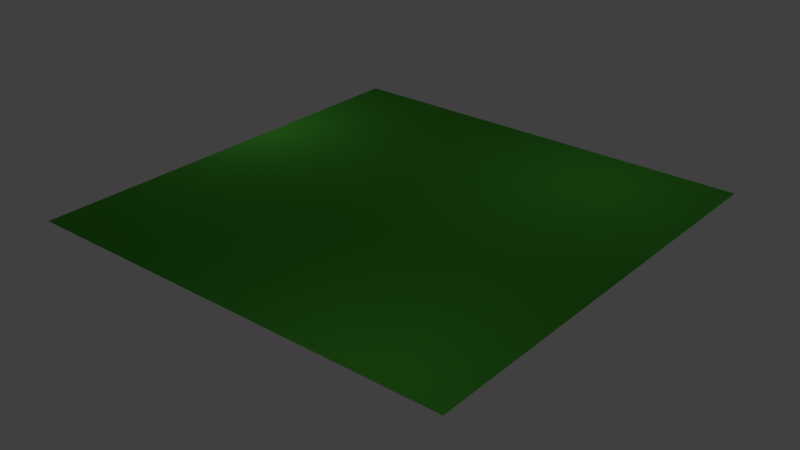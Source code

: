 # Source: Grass1.blend  (saved by Blender 2.77.0; exported with 4.5.12 LTS)
import bpy
from mathutils import Matrix  # noqa: F401  (used for matrix-valued properties, if any)

bpy.ops.wm.read_factory_settings(use_empty=True)
scene = bpy.context.scene
scene.name = 'Scene'

# ---- collections
col_collection_1 = bpy.data.collections.new('Collection 1'); scene.collection.children.link(col_collection_1)

# ---- materials (node trees are filled in below, after node groups)
mat_material = bpy.data.materials.new('Material')
mat_material.alpha_threshold = 0.0
mat_material.use_transparent_shadow = False
mat_material.diffuse_color = (0.05781, 0.3278, 0.0319, 1.0)
mat_material.roughness = 0.5
mat_grass = bpy.data.materials.new('Grass')
mat_grass.alpha_threshold = 0.0
mat_grass.use_transparent_shadow = False
mat_grass.diffuse_color = (0.3767, 0.7743, 0.01062, 1.0)
mat_grass.roughness = 0.5
mat_grass.line_color = (0.0, 0.0, 0.0, 1.0)

# ---- material node trees

# ---- world
world_world = bpy.data.worlds.new('World'); scene.world = world_world
world_world.color = (0.05088, 0.05088, 0.05088)
world_world.use_sun_shadow = False
world_world.sun_shadow_jitter_overblur = 0.0
world_world.cycles.sampling_method = 'NONE'
world_world.cycles.sample_map_resolution = 256

# ---- lights
light_lamp_002 = bpy.data.lights.new('Lamp.002', 'POINT')
light_lamp_002.transmission_factor = 0.0
light_lamp_002.cutoff_distance = 30.0
light_lamp_002.energy = 100.0
light_lamp_002.shadow_buffer_clip_start = 1.001
light_lamp_002.shadow_soft_size = 0.1
light_lamp_002.shadow_maximum_resolution = 0.006
light_lamp_002.use_absolute_resolution = True
light_lamp_002.cycles.use_multiple_importance_sampling = False
light_lamp_001 = bpy.data.lights.new('Lamp.001', 'POINT')
light_lamp_001.transmission_factor = 0.0
light_lamp_001.cutoff_distance = 30.0
light_lamp_001.energy = 100.0
light_lamp_001.shadow_buffer_clip_start = 1.001
light_lamp_001.shadow_soft_size = 0.1
light_lamp_001.shadow_maximum_resolution = 0.006
light_lamp_001.use_absolute_resolution = True
light_lamp_001.cycles.use_multiple_importance_sampling = False
light_lamp = bpy.data.lights.new('Lamp', 'POINT')
light_lamp.transmission_factor = 0.0
light_lamp.cutoff_distance = 30.0
light_lamp.energy = 100.0
light_lamp.shadow_buffer_clip_start = 1.001
light_lamp.shadow_soft_size = 0.1
light_lamp.shadow_maximum_resolution = 0.006
light_lamp.use_absolute_resolution = True
light_lamp.cycles.use_multiple_importance_sampling = False

# ---- meshes
me_plane = bpy.data.meshes.new('Plane')
me_plane.from_pydata([(-1.0, -1.0, 0.0), (1.0, -1.0, 0.0), (-1.0, 1.0, 0.0), (1.0, 1.0, 0.0)], [], [(0, 1, 3, 2)])
me_plane.materials.append(mat_material)
me_plane.use_remesh_preserve_volume = False
me_plane.use_remesh_preserve_attributes = False
me_plane.use_mirror_vertex_groups = False
me_plane.update()
me_cube_001 = bpy.data.meshes.new('Cube.001')
me_cube_001.from_pydata([(5.507, 1.652, -0.2868), (6.839, 1.288, -0.2868), (6.475, -0.2176, -0.2868), (5.143, 0.1464, -0.2868), (5.507, 1.652, 0.731), (6.839, 1.288, 0.731), (6.475, -0.2176, 0.731), (5.143, 0.1464, 0.731), (6.393, 2.979, 1.403), (6.665, 2.904, 1.403), (6.591, 2.596, 1.403), (6.318, 2.671, 1.403), (1.0, 1.0, -0.3924), (1.0, -1.0, -0.3924), (-1.0, -1.0, -0.3924), (-1.0, 1.0, -0.3924), (1.0, 1.0, 1.073), (1.0, -1.0, 1.073), (-1.0, -1.0, 1.073), (-1.0, 1.0, 1.073), (3.857, 1.122, 2.921), (3.857, 0.7124, 2.921), (3.448, 0.7124, 2.921), (3.448, 1.122, 2.921), (4.44, 3.234, -0.3636), (3.234, 4.573, -0.3636), (4.573, 5.935, -0.3636), (5.778, 4.596, -0.3636), (4.44, 3.234, 0.9266), (3.234, 4.573, 0.9266), (4.573, 5.935, 0.9266), (5.778, 4.596, 0.9266), (2.651, 2.435, 2.316), (2.404, 2.708, 2.316), (2.678, 2.987, 2.316), (2.925, 2.713, 2.316), (4.985, -4.212, -0.3702), (3.104, -4.26, -0.3702), (3.056, -2.134, -0.3702), (4.937, -2.087, -0.3702), (4.985, -4.212, 1.095), (3.104, -4.26, 1.095), (3.056, -2.134, 1.095), (4.937, -2.087, 1.095), (4.283, -6.31, 2.604), (3.898, -6.319, 2.604), (3.888, -5.884, 2.604), (4.273, -5.875, 2.604)], [], [(0, 1, 2, 3), (6, 5, 9, 10), (0, 4, 5, 1), (1, 5, 6, 2), (2, 6, 7, 3), (4, 0, 3, 7), (8, 11, 10, 9), (5, 4, 8, 9), (7, 6, 10, 11), (4, 7, 11, 8), (12, 13, 14, 15), (18, 17, 21, 22), (12, 16, 17, 13), (13, 17, 18, 14), (14, 18, 19, 15), (16, 12, 15, 19), (20, 23, 22, 21), (17, 16, 20, 21), (19, 18, 22, 23), (16, 19, 23, 20), (24, 25, 26, 27), (30, 29, 33, 34), (24, 28, 29, 25), (25, 29, 30, 26), (26, 30, 31, 27), (28, 24, 27, 31), (32, 35, 34, 33), (29, 28, 32, 33), (31, 30, 34, 35), (28, 31, 35, 32), (36, 37, 38, 39), (42, 41, 45, 46), (36, 40, 41, 37), (37, 41, 42, 38), (38, 42, 43, 39), (40, 36, 39, 43), (44, 47, 46, 45), (41, 40, 44, 45), (43, 42, 46, 47), (40, 43, 47, 44)])
me_cube_001.materials.append(mat_grass)
me_cube_001.use_remesh_preserve_volume = False
me_cube_001.use_remesh_preserve_attributes = False
me_cube_001.use_mirror_vertex_groups = False
me_cube_001.update()

# ---- objects
ob_lamp_002 = bpy.data.objects.new('Lamp.002', light_lamp_002)
ob_lamp_001 = bpy.data.objects.new('Lamp.001', light_lamp_001)
ob_plane = bpy.data.objects.new('Plane', me_plane)
ob_grass1 = bpy.data.objects.new('Grass1', me_cube_001)
ob_lamp = bpy.data.objects.new('Lamp', light_lamp)

# ---- transforms, parenting, visibility, modifiers, constraints
ob_lamp_002.location = (-8.796, 2.092, 3.894)
ob_lamp_002.rotation_euler = (0.6503, 0.05522, 1.866)
ob_lamp_002.lock_rotations_4d = False
ob_lamp_002.empty_display_type = 'ARROWS'
ob_lamp_002.color = (0.0, 0.0, 0.0, 0.0)
ob_lamp_002.lineart.crease_threshold = 0.0
ob_lamp_001.location = (5.907, -7.977, 5.876)
ob_lamp_001.rotation_euler = (0.6503, 0.05522, 1.866)
ob_lamp_001.lock_rotations_4d = False
ob_lamp_001.empty_display_type = 'ARROWS'
ob_lamp_001.color = (0.0, 0.0, 0.0, 0.0)
ob_lamp_001.lineart.crease_threshold = 0.0
ob_plane.location = (0.0, 0.0, 0.0)
ob_plane.scale = (8.0, 8.0, 8.0)
ob_plane.lineart.crease_threshold = 0.0
_m = ob_plane.modifiers.new('ParticleSystem 1', 'PARTICLE_SYSTEM')
ob_grass1.location = (0.0511, 0.0, -1.104)
ob_grass1.rotation_euler = (1.571, -0.8074, 1.571)
ob_grass1.scale = (0.04636, 0.04361, 0.2848)
ob_grass1.lock_rotations_4d = False
ob_grass1.empty_display_type = 'ARROWS'
ob_grass1.lineart.crease_threshold = 0.0
ob_lamp.location = (4.076, 5.784, 5.904)
ob_lamp.rotation_euler = (0.6503, 0.05522, 1.866)
ob_lamp.lock_rotations_4d = False
ob_lamp.empty_display_type = 'ARROWS'
ob_lamp.color = (0.0, 0.0, 0.0, 0.0)
ob_lamp.lineart.crease_threshold = 0.0

# ---- collection membership
col_collection_1.objects.link(ob_lamp_002)
col_collection_1.objects.link(ob_lamp_001)
col_collection_1.objects.link(ob_plane)
col_collection_1.objects.link(ob_grass1)
col_collection_1.objects.link(ob_lamp)

# ---- scene / render settings (as saved in the file)
scene.frame_start = 1; scene.frame_end = 250; scene.frame_set(1)
scene.render.engine = 'BLENDER_EEVEE_NEXT'
scene.render.resolution_percentage = 50
scene.render.dither_intensity = 0.0
scene.cycles.use_denoising = False
scene.cycles.samples = 10
scene.cycles.sampling_pattern = 'TABULATED_SOBOL'
scene.cycles.light_sampling_threshold = 0.0
scene.cycles.use_adaptive_sampling = False
scene.cycles.use_light_tree = False
scene.cycles.blur_glossy = 0.0
scene.cycles.pixel_filter_type = 'GAUSSIAN'
scene.cycles.sample_clamp_indirect = 0.0
scene.view_settings.view_transform = 'Standard'
bpy.context.view_layer.update()

# ---- added for rendering (the .blend has no active camera): camera
cam_auto = bpy.data.cameras.new('AutoCamera')
cam_auto.lens = 50.0
cam_auto.sensor_width = 36.0
cam_auto.clip_end = 1000.0
ob_auto_camera = bpy.data.objects.new('AutoCamera', cam_auto)
scene.collection.objects.link(ob_auto_camera)
ob_auto_camera.location = (20.9715, -25.1658, 16.113)
ob_auto_camera.rotation_euler = (1.09748, -7.21219e-08, 0.694738)
scene.camera = ob_auto_camera
bpy.context.view_layer.update()
